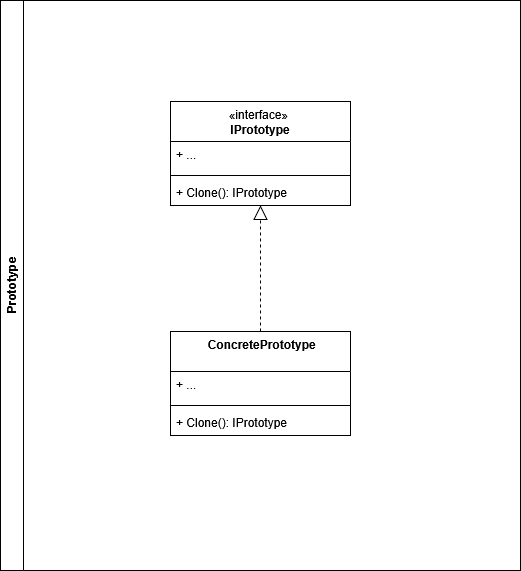

The diagram above was exported from draw.io. Its source (the exported page's mxGraphModel, read from the mxfile embedded in the PNG):
<mxGraphModel dx="1818" dy="659" grid="1" gridSize="10" guides="1" tooltips="1" connect="1" arrows="1" fold="1" page="1" pageScale="1" pageWidth="827" pageHeight="1169" math="0" shadow="0">
  <root>
    <mxCell id="0" />
    <mxCell id="1" parent="0" />
    <mxCell id="_ersSXXij3KJGBtzQXBH-74" parent="1" style="swimlane;horizontal=0;whiteSpace=wrap;html=1;" value="Prototype" vertex="1">
      <mxGeometry height="570" width="520" x="-520" y="150" as="geometry" />
    </mxCell>
    <mxCell id="_ersSXXij3KJGBtzQXBH-51" parent="_ersSXXij3KJGBtzQXBH-74" style="swimlane;fontStyle=1;align=center;verticalAlign=top;childLayout=stackLayout;horizontal=1;startSize=40;horizontalStack=0;resizeParent=1;resizeParentMax=0;resizeLast=0;collapsible=1;marginBottom=0;whiteSpace=wrap;html=1;" value="&lt;span style=&quot;font-weight: normal;&quot;&gt;«interface»&amp;nbsp;&lt;br&gt;&lt;b&gt;IPrototype&lt;/b&gt;&lt;/span&gt;" vertex="1">
      <mxGeometry height="104" width="180" x="170" y="101" as="geometry" />
    </mxCell>
    <mxCell id="_ersSXXij3KJGBtzQXBH-52" parent="_ersSXXij3KJGBtzQXBH-51" style="text;strokeColor=none;fillColor=none;align=left;verticalAlign=top;spacingLeft=4;spacingRight=4;overflow=hidden;rotatable=0;points=[[0,0.5],[1,0.5]];portConstraint=eastwest;whiteSpace=wrap;html=1;" value="+ ..." vertex="1">
      <mxGeometry height="30" width="180" y="40" as="geometry" />
    </mxCell>
    <mxCell id="_ersSXXij3KJGBtzQXBH-53" parent="_ersSXXij3KJGBtzQXBH-51" style="line;strokeWidth=1;fillColor=none;align=left;verticalAlign=middle;spacingTop=-1;spacingLeft=3;spacingRight=3;rotatable=0;labelPosition=right;points=[];portConstraint=eastwest;strokeColor=inherit;" value="" vertex="1">
      <mxGeometry height="8" width="180" y="70" as="geometry" />
    </mxCell>
    <mxCell id="_ersSXXij3KJGBtzQXBH-54" parent="_ersSXXij3KJGBtzQXBH-51" style="text;strokeColor=none;fillColor=none;align=left;verticalAlign=top;spacingLeft=4;spacingRight=4;overflow=hidden;rotatable=0;points=[[0,0.5],[1,0.5]];portConstraint=eastwest;whiteSpace=wrap;html=1;" value="+ Clone(): IPrototype" vertex="1">
      <mxGeometry height="26" width="180" y="78" as="geometry" />
    </mxCell>
    <mxCell id="_ersSXXij3KJGBtzQXBH-71" edge="1" parent="_ersSXXij3KJGBtzQXBH-74" source="hcSG4i52QAjf--6S3AOw-21" style="endArrow=block;dashed=1;endFill=0;endSize=12;html=1;rounded=0;" target="_ersSXXij3KJGBtzQXBH-51" value="">
      <mxGeometry relative="1" width="160" as="geometry">
        <mxPoint x="200.9905660377358" y="291" as="sourcePoint" />
        <mxPoint x="480" y="321" as="targetPoint" />
      </mxGeometry>
    </mxCell>
    <mxCell id="hcSG4i52QAjf--6S3AOw-21" parent="_ersSXXij3KJGBtzQXBH-74" style="swimlane;fontStyle=1;align=center;verticalAlign=top;childLayout=stackLayout;horizontal=1;startSize=40;horizontalStack=0;resizeParent=1;resizeParentMax=0;resizeLast=0;collapsible=1;marginBottom=0;whiteSpace=wrap;html=1;" value="&lt;span style=&quot;font-weight: normal;&quot;&gt;&amp;nbsp;&lt;b&gt;ConcretePrototype&lt;/b&gt;&lt;/span&gt;" vertex="1">
      <mxGeometry height="104" width="180" x="170" y="331" as="geometry" />
    </mxCell>
    <mxCell id="hcSG4i52QAjf--6S3AOw-22" parent="hcSG4i52QAjf--6S3AOw-21" style="text;strokeColor=none;fillColor=none;align=left;verticalAlign=top;spacingLeft=4;spacingRight=4;overflow=hidden;rotatable=0;points=[[0,0.5],[1,0.5]];portConstraint=eastwest;whiteSpace=wrap;html=1;" value="+ ..." vertex="1">
      <mxGeometry height="30" width="180" y="40" as="geometry" />
    </mxCell>
    <mxCell id="hcSG4i52QAjf--6S3AOw-23" parent="hcSG4i52QAjf--6S3AOw-21" style="line;strokeWidth=1;fillColor=none;align=left;verticalAlign=middle;spacingTop=-1;spacingLeft=3;spacingRight=3;rotatable=0;labelPosition=right;points=[];portConstraint=eastwest;strokeColor=inherit;" value="" vertex="1">
      <mxGeometry height="8" width="180" y="70" as="geometry" />
    </mxCell>
    <mxCell id="hcSG4i52QAjf--6S3AOw-29" parent="hcSG4i52QAjf--6S3AOw-21" style="text;strokeColor=none;fillColor=none;align=left;verticalAlign=top;spacingLeft=4;spacingRight=4;overflow=hidden;rotatable=0;points=[[0,0.5],[1,0.5]];portConstraint=eastwest;whiteSpace=wrap;html=1;" value="+ Clone(): IPrototype" vertex="1">
      <mxGeometry height="26" width="180" y="78" as="geometry" />
    </mxCell>
  </root>
</mxGraphModel>